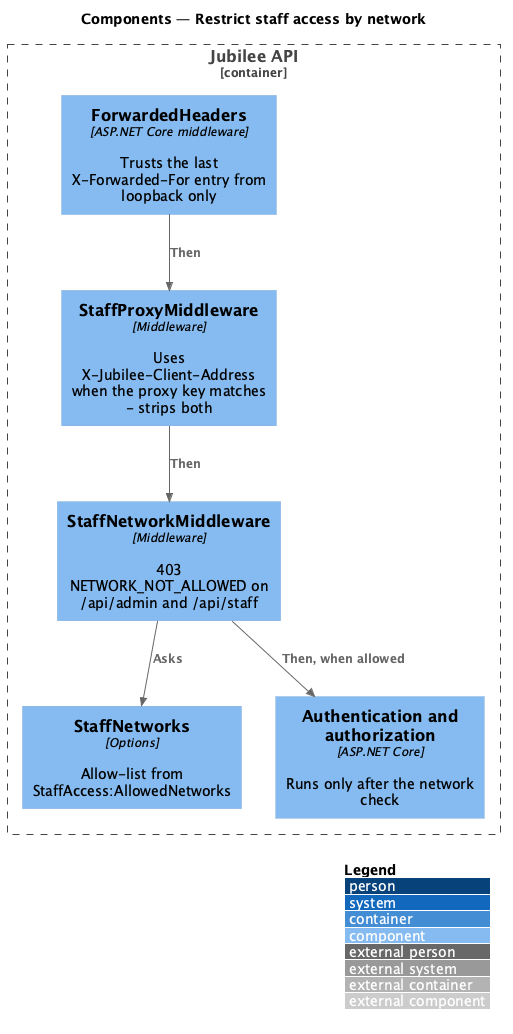

The diagram above was rendered by PlantUML. Its source (embedded in the PNG):
@startuml
!include <C4/C4_Component>
LAYOUT_WITH_LEGEND()
title Components — Restrict staff access by network

Container_Boundary(api, "Jubilee API") {
  Component(fwd, "ForwardedHeaders", "ASP.NET Core middleware", "Trusts the last X-Forwarded-For entry from loopback only")
  Component(proxy, "StaffProxyMiddleware", "Middleware", "Uses X-Jubilee-Client-Address when the proxy key matches - strips both")
  Component(net, "StaffNetworkMiddleware", "Middleware", "403 NETWORK_NOT_ALLOWED on /api/admin and /api/staff")
  Component(networks, "StaffNetworks", "Options", "Allow-list from StaffAccess:AllowedNetworks")
  Component(authn, "Authentication and authorization", "ASP.NET Core", "Runs only after the network check")
}
Rel(fwd, proxy, "Then")
Rel(proxy, net, "Then")
Rel(net, networks, "Asks")
Rel(net, authn, "Then, when allowed")
@enduml